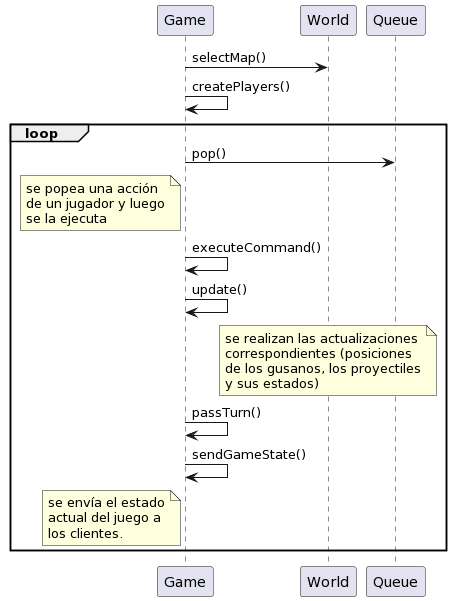

The diagram above was rendered by PlantUML. Its source (embedded in the PNG):
@startuml
Game->World: selectMap()
Game->Game: createPlayers()
loop
Game->Queue: pop()
note left of Game: se popea una acción\nde un jugador y luego\nse la ejecuta
Game->Game: executeCommand()
Game->Game: update()
note over World: se realizan las actualizaciones\ncorrespondientes (posiciones\nde los gusanos, los proyectiles\ny sus estados)
Game->Game: passTurn()
Game->Game: sendGameState()
note left of Game: se envía el estado\nactual del juego a\nlos clientes.
end
@enduml